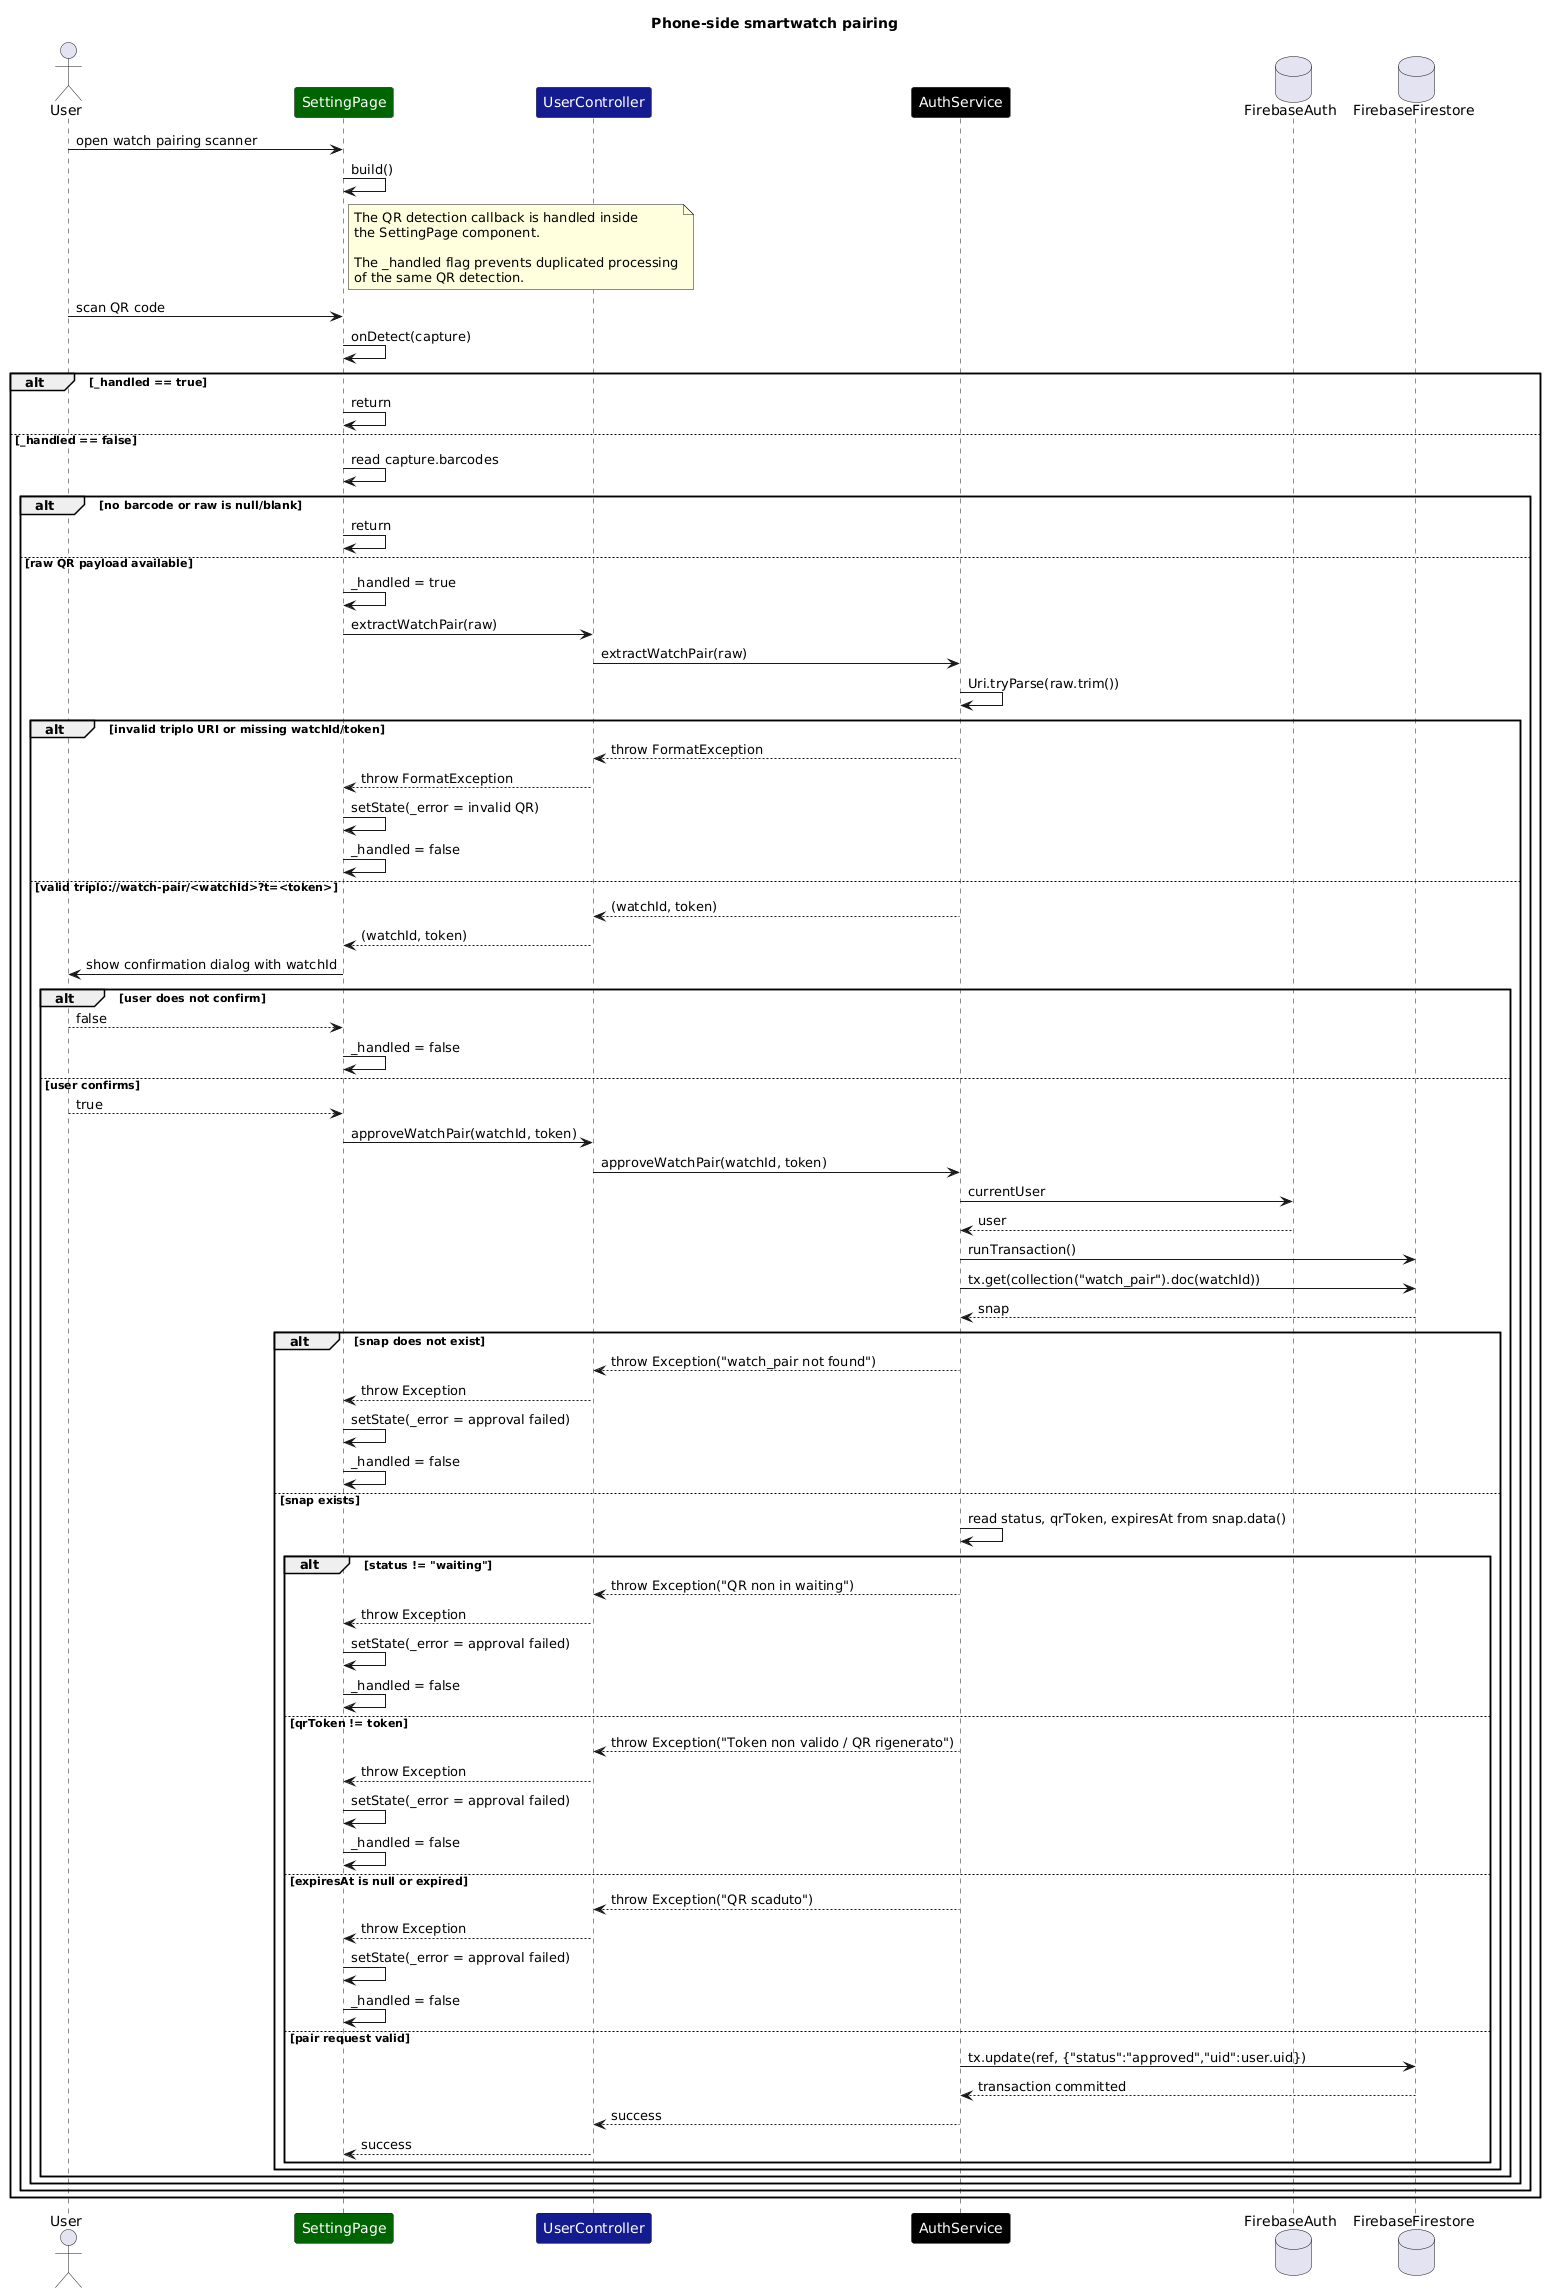

The diagram above was rendered by PlantUML. Its source (embedded in the PNG):
@startuml
title Phone-side smartwatch pairing

actor User

participant SettingPage as "<color:white>SettingPage</color>" #darkgreen
participant UserController as "<color:white>UserController</color>" #151b8e
participant AuthService as "<color:white>AuthService</color>" #000000
database FirebaseAuth
database FirebaseFirestore

User -> SettingPage : open watch pairing scanner
SettingPage -> SettingPage : build()

note right of SettingPage
The QR detection callback is handled inside
the SettingPage component.

The _handled flag prevents duplicated processing
of the same QR detection.
end note

User -> SettingPage : scan QR code
SettingPage -> SettingPage : onDetect(capture)

alt _handled == true
    SettingPage -> SettingPage : return
else _handled == false
    SettingPage -> SettingPage : read capture.barcodes
    alt no barcode or raw is null/blank
        SettingPage -> SettingPage : return
    else raw QR payload available
        SettingPage -> SettingPage : _handled = true
        SettingPage -> UserController : extractWatchPair(raw)
        UserController -> AuthService : extractWatchPair(raw)
        AuthService -> AuthService : Uri.tryParse(raw.trim())
        alt invalid triplo URI or missing watchId/token
            AuthService --> UserController : throw FormatException
            UserController --> SettingPage : throw FormatException
            SettingPage -> SettingPage : setState(_error = invalid QR)
            SettingPage -> SettingPage : _handled = false
        else valid triplo://watch-pair/<watchId>?t=<token>
            AuthService --> UserController : (watchId, token)
            UserController --> SettingPage : (watchId, token)

            SettingPage -> User : show confirmation dialog with watchId

            
            
            
            
            
            
            
            alt user does not confirm
                User --> SettingPage : false
                SettingPage -> SettingPage : _handled = false
            else user confirms
                User --> SettingPage : true

                SettingPage -> UserController : approveWatchPair(watchId, token)
                UserController -> AuthService : approveWatchPair(watchId, token)

                AuthService -> FirebaseAuth : currentUser
                FirebaseAuth --> AuthService : user

                
                    AuthService -> FirebaseFirestore : runTransaction()
                    AuthService -> FirebaseFirestore : tx.get(collection("watch_pair").doc(watchId))
                    FirebaseFirestore --> AuthService : snap

                    alt snap does not exist
                        AuthService --> UserController : throw Exception("watch_pair not found")
                        UserController --> SettingPage : throw Exception
                        SettingPage -> SettingPage : setState(_error = approval failed)
                        SettingPage -> SettingPage : _handled = false
                    else snap exists
                        AuthService -> AuthService : read status, qrToken, expiresAt from snap.data()

                        alt status != "waiting"
                            AuthService --> UserController : throw Exception("QR non in waiting")
                            UserController --> SettingPage : throw Exception
                            SettingPage -> SettingPage : setState(_error = approval failed)
                            SettingPage -> SettingPage : _handled = false
                        else qrToken != token
                            AuthService --> UserController : throw Exception("Token non valido / QR rigenerato")
                            UserController --> SettingPage : throw Exception
                            SettingPage -> SettingPage : setState(_error = approval failed)
                            SettingPage -> SettingPage : _handled = false
                        else expiresAt is null or expired
                            AuthService --> UserController : throw Exception("QR scaduto")
                            UserController --> SettingPage : throw Exception
                            SettingPage -> SettingPage : setState(_error = approval failed)
                            SettingPage -> SettingPage : _handled = false
                        else pair request valid
                            AuthService -> FirebaseFirestore : tx.update(ref, {"status":"approved","uid":user.uid})
                            FirebaseFirestore --> AuthService : transaction committed
                            AuthService --> UserController : success
                           
                            UserController --> SettingPage : success
                        end
                    
                end
            end
        
        end
    end
end
@enduml